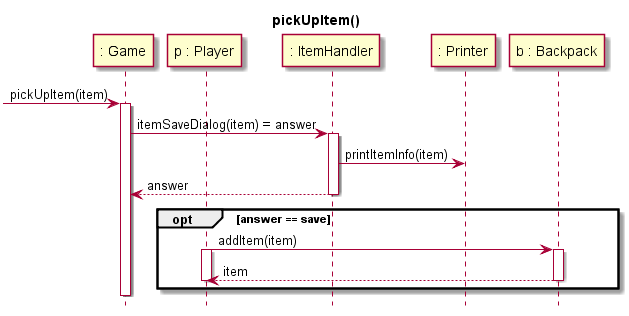

The diagram above was rendered by PlantUML. Its source (embedded in the PNG):
@startuml
hide footbox
title pickUpItem()

participant ": Game" as Game
participant "p : Player" as Player
participant ": ItemHandler" as ItemHandler
participant ": Printer" as Printer
participant "b : Backpack" as Backpack

[-> Game: pickUpItem(item)
activate Game
Game -> ItemHandler: itemSaveDialog(item) = answer

activate ItemHandler
ItemHandler -> Printer: printItemInfo(item)
ItemHandler --> Game: answer

deactivate ItemHandler

opt answer == save
  Player -> Backpack: addItem(item)
  activate Player
  activate Backpack
  Backpack --> Player: item
  deactivate Backpack
  deactivate Player
end

deactivate Game


@enduml